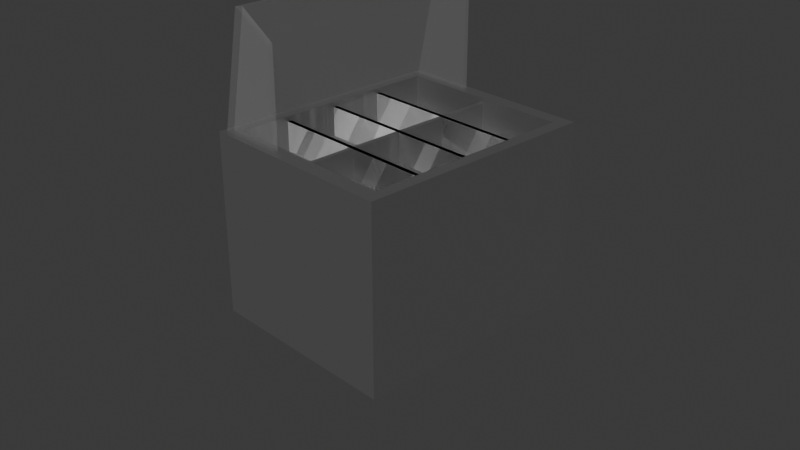 # Source: ToppingStation.blend  (saved by Blender 4.4.32; exported with 4.5.12 LTS)
import bpy
from mathutils import Matrix  # noqa: F401  (used for matrix-valued properties, if any)

bpy.ops.wm.read_factory_settings(use_empty=True)
scene = bpy.context.scene
scene.name = 'Scene'

# ---- collections
col_collection = bpy.data.collections.new('Collection'); scene.collection.children.link(col_collection)
col_collection_4 = bpy.data.collections.new('Collection 4'); scene.collection.children.link(col_collection_4)
col_collection_2 = bpy.data.collections.new('Collection 2'); scene.collection.children.link(col_collection_2)
col_collection_3 = bpy.data.collections.new('Collection 3'); scene.collection.children.link(col_collection_3)

# ---- materials (node trees are filled in below, after node groups)
mat_black = bpy.data.materials.new('Black')
mat_black_001 = bpy.data.materials.new('Black.001')
mat_black_002 = bpy.data.materials.new('Black.002')
mat_material_001 = bpy.data.materials.new('Material.001')
mat_material_003 = bpy.data.materials.new('Material.003')
mat_material_003.surface_render_method = 'BLENDED'
mat_material_003.blend_method = 'BLEND'
mat_material_003.use_raytrace_refraction = True
mat_material_003.use_screen_refraction = True
mat_material_003.preview_render_type = 'FLAT'
mat_material_003.roughness = 0.0

# ---- material node trees
mat_material_001.use_nodes = True; mat_material_001.node_tree.nodes.clear()
_N = mat_material_001.node_tree.nodes; _L = mat_material_001.node_tree.links
n0 = _N.new('ShaderNodeBsdfPrincipled'); n0.name = 'Principled BSDF'; n0.location = (10, 300)
n0.inputs[0].default_value = (0.2455, 0.2455, 0.2455, 1.0)
n0.inputs[1].default_value = 0.6514
n0.inputs[2].default_value = 0.344
n1 = _N.new('ShaderNodeOutputMaterial'); n1.name = 'Material Output'; n1.location = (300, 300)
_L.new(n0.outputs[0], n1.inputs[0])
n1.is_active_output = True
mat_material_003.use_nodes = True; mat_material_003.node_tree.nodes.clear()
_N = mat_material_003.node_tree.nodes; _L = mat_material_003.node_tree.links
n0 = _N.new('ShaderNodeOutputMaterial'); n0.name = 'Material Output'; n0.location = (300, 300)
n1 = _N.new('ShaderNodeBsdfPrincipled'); n1.name = 'Principled BSDF'; n1.location = (10, 300)
n1.distribution = 'GGX'
n1.subsurface_method = 'BURLEY'
n1.inputs[2].default_value = 0.0
n1.inputs[4].default_value = 0.04587
n1.inputs[9].default_value = (10.0, 0.2, 0.1)
n1.inputs[20].default_value = 0.0
n1.inputs[25].default_value = 0.0
_L.new(n1.outputs[0], n0.inputs[0])
n0.is_active_output = True

# ---- world
world_world = bpy.data.worlds.new('World'); scene.world = world_world
world_world.use_nodes = True; world_world.node_tree.nodes.clear()
_N = world_world.node_tree.nodes; _L = world_world.node_tree.links
n0 = _N.new('ShaderNodeOutputWorld'); n0.name = 'World Output'; n0.location = (300, 300)
n1 = _N.new('ShaderNodeBackground'); n1.name = 'Background'; n1.location = (10, 300)
n1.inputs[0].default_value = (0.05088, 0.05088, 0.05088, 1.0)
_L.new(n1.outputs[0], n0.inputs[0])
n0.is_active_output = True
world_world.color = (0.05088, 0.05088, 0.05088)
world_world.sun_shadow_jitter_overblur = 0.0

# ---- cameras
cam_camera = bpy.data.cameras.new('Camera')
cam_camera.clip_end = 100.0
cam_camera.ortho_scale = 7.314

# ---- meshes
me_cube_009 = bpy.data.meshes.new('Cube.009')
me_cube_009.from_pydata([(-1.275, -0.02265, -0.196), (-1.275, -0.02265, 0.196), (-1.275, 0.02265, -0.196), (-1.275, 0.02265, 0.196), (1.286, -0.02265, -0.196), (1.286, -0.02265, 0.196), (1.286, 0.02265, -0.196), (1.286, 0.02265, 0.196)], [], [(0, 1, 3, 2), (2, 3, 7, 6), (6, 7, 5, 4), (4, 5, 1, 0), (2, 6, 4, 0), (7, 3, 1, 5)])
_uv = me_cube_009.uv_layers.new(name='UVMap')
_uv.uv.foreach_set('vector', [0.375, 0.0, 0.625, 0.0, 0.625, 0.25, 0.375, 0.25, 0.375, 0.25, 0.625, 0.25, 0.625, 0.5, 0.375, 0.5, 0.375, 0.5, 0.625, 0.5, 0.625, 0.75, 0.375, 0.75, 0.375, 0.75, 0.625, 0.75, 0.625, 1.0, 0.375, 1.0, 0.125, 0.5, 0.375, 0.5, 0.375, 0.75, 0.125, 0.75, 0.625, 0.5, 0.875, 0.5, 0.875, 0.75, 0.625, 0.75])
me_cube_009.materials.append(mat_material_001)
me_cube_009.update()
me_cube_010 = bpy.data.meshes.new('Cube.010')
me_cube_010.from_pydata([(-1.367, 1.093, -1.752), (-1.367, 1.093, 0.2484), (1.31, 1.093, -1.752), (-1.367, 0.9564, -1.752), (-1.367, -0.9563, -1.752), (-1.199, 0.9564, -1.752), (-1.199, -0.9563, -1.752), (1.159, 0.9564, -1.752), (1.159, -0.9563, -1.752), (1.31, 0.9564, -1.752), (1.31, -0.9563, -1.752), (1.31, -1.093, -1.752), (1.31, -1.093, 0.2484), (-1.367, -1.093, -1.752), (-1.367, -1.093, 0.2484), (-1.367, -0.9563, 0.2484), (-1.199, -0.9563, 0.2484), (-1.367, 0.9564, 0.2484), (-1.199, 0.9564, 0.2484), (1.159, 0.9564, 0.2484), (-1.199, 0.9564, -0.122), (-0.01999, 0.9564, -0.122), (-1.199, 5.527e-05, -0.122), (-1.199, -0.9563, -0.122), (-0.01999, -0.9563, -0.122), (1.159, -0.9563, -0.122), (1.159, 5.516e-05, -0.122), (1.159, -0.9563, 0.2484), (1.31, -0.9563, 0.2484), (1.31, 0.9564, 0.2484), (1.31, 1.093, 0.2484), (1.159, 0.9564, -0.122)], [], [(15, 17, 1, 0, 3, 4, 13, 14), (1, 30, 2, 0), (7, 5, 3, 0, 2, 9), (6, 4, 3, 5), (8, 6, 5, 7), (10, 8, 7, 9), (29, 28, 12, 11, 10, 9, 2, 30), (13, 4, 6, 8, 10, 11), (12, 14, 13, 11), (27, 16, 15, 14, 12, 28), (18, 17, 15, 16), (1, 17, 18, 19, 29, 30), (18, 16, 23, 22, 20), (19, 18, 20, 21, 31), (26, 31, 21, 20, 22, 23, 24, 25), (16, 27, 25, 24, 23), (27, 19, 31, 26, 25), (29, 19, 27, 28)])
_uv = me_cube_010.uv_layers.new(name='UVMap')
_uv.uv.foreach_set('vector', [0.625, 0.7656, 0.625, 0.9844, 0.625, 1.0, 0.375, 1.0, 0.375, 0.9844, 0.375, 0.7656, 0.375, 0.75, 0.625, 0.75, 0.625, 0.0, 0.625, 0.25, 0.375, 0.25, 0.375, 0.0, 0.1406, 0.5156, 0.1406, 0.7344, 0.1406, 0.75, 0.125, 0.75, 0.125, 0.5, 0.1406, 0.5, 0.3594, 0.7344, 0.3594, 0.75, 0.1406, 0.75, 0.1406, 0.7344, 0.3594, 0.5156, 0.3594, 0.7344, 0.1406, 0.7344, 0.1406, 0.5156, 0.3594, 0.5, 0.3594, 0.5156, 0.1406, 0.5156, 0.1406, 0.5, 0.625, 0.2656, 0.625, 0.4844, 0.625, 0.5, 0.375, 0.5, 0.375, 0.4844, 0.375, 0.2656, 0.375, 0.25, 0.625, 0.25, 0.375, 0.75, 0.3594, 0.75, 0.3594, 0.7344, 0.3594, 0.5156, 0.3594, 0.5, 0.375, 0.5, 0.625, 0.5, 0.625, 0.75, 0.375, 0.75, 0.375, 0.5, 0.6406, 0.5156, 0.6406, 0.7344, 0.6406, 0.75, 0.625, 0.75, 0.625, 0.5, 0.6406, 0.5, 0.8594, 0.7344, 0.8594, 0.75, 0.6406, 0.75, 0.6406, 0.7344, 0.875, 0.75, 0.8594, 0.75, 0.8594, 0.7344, 0.8594, 0.5156, 0.8594, 0.5, 0.875, 0.5, 0.8594, 0.7344, 0.6406, 0.7344, 0.6406, 0.7344, 0.75, 0.7344, 0.8594, 0.7344, 0.8594, 0.5156, 0.8594, 0.7344, 0.8594, 0.7344, 0.8594, 0.625, 0.8594, 0.5156, 0.75, 0.5156, 0.8594, 0.5156, 0.8594, 0.625, 0.8594, 0.7344, 0.75, 0.7344, 0.6406, 0.7344, 0.6406, 0.625, 0.6406, 0.5156, 0.6406, 0.7344, 0.6406, 0.5156, 0.6406, 0.5156, 0.6406, 0.625, 0.6406, 0.7344, 0.6406, 0.5156, 0.8594, 0.5156, 0.8594, 0.5156, 0.75, 0.5156, 0.6406, 0.5156, 0.8594, 0.5, 0.8594, 0.5156, 0.6406, 0.5156, 0.6406, 0.5])
me_cube_010.materials.append(mat_material_001)
me_cube_010.use_mirror_y = True
me_cube_010.update()
me_cube_011 = bpy.data.meshes.new('Cube.011')
me_cube_011.from_pydata([(-0.0407, 0.9915, -0.196), (0.004599, 0.9915, -0.196), (-0.0407, 0.9915, 0.196), (-0.0407, -1.043, -0.196), (0.004599, -1.043, -0.196), (-0.0407, -1.043, 0.196), (0.004599, -1.043, 0.196), (0.004599, 0.9915, 0.196)], [], [(1, 4, 3, 0), (0, 2, 7, 1), (3, 5, 2, 0), (4, 6, 5, 3), (6, 7, 2, 5), (1, 7, 6, 4)])
_uv = me_cube_011.uv_layers.new(name='UVMap')
_uv.uv.foreach_set('vector', [0.125, 0.5, 0.375, 0.5, 0.375, 0.75, 0.125, 0.75, 0.375, 0.0, 0.625, 0.0, 0.625, 0.25, 0.375, 0.25, 0.375, 0.75, 0.625, 0.75, 0.625, 1.0, 0.375, 1.0, 0.375, 0.5, 0.625, 0.5, 0.625, 0.75, 0.375, 0.75, 0.625, 0.5, 0.875, 0.5, 0.875, 0.75, 0.625, 0.75, 0.375, 0.25, 0.625, 0.25, 0.625, 0.5, 0.375, 0.5])
me_cube_011.update()
me_cube_012 = bpy.data.meshes.new('Cube.012')
me_cube_012.from_pydata([(0.5594, 0.9915, -0.196), (0.6047, 0.9915, -0.196), (0.5594, 0.9915, 0.196), (0.5594, -1.043, -0.196), (0.6047, -1.043, -0.196), (0.5594, -1.043, 0.196), (0.6047, -1.043, 0.196), (0.6047, 0.9915, 0.196)], [], [(1, 4, 3, 0), (0, 2, 7, 1), (3, 5, 2, 0), (4, 6, 5, 3), (6, 7, 2, 5), (1, 7, 6, 4)])
_uv = me_cube_012.uv_layers.new(name='UVMap')
_uv.uv.foreach_set('vector', [0.125, 0.5, 0.375, 0.5, 0.375, 0.75, 0.125, 0.75, 0.375, 0.0, 0.625, 0.0, 0.625, 0.25, 0.375, 0.25, 0.375, 0.75, 0.625, 0.75, 0.625, 1.0, 0.375, 1.0, 0.375, 0.5, 0.625, 0.5, 0.625, 0.75, 0.375, 0.75, 0.625, 0.5, 0.875, 0.5, 0.875, 0.75, 0.625, 0.75, 0.375, 0.25, 0.625, 0.25, 0.625, 0.5, 0.375, 0.5])
me_cube_012.update()
me_cube_013 = bpy.data.meshes.new('Cube.013')
me_cube_013.from_pydata([(-0.6413, 0.9915, -0.196), (-0.596, 0.9915, -0.196), (-0.6413, 0.9915, 0.196), (-0.6413, -1.043, -0.196), (-0.596, -1.043, -0.196), (-0.6413, -1.043, 0.196), (-0.596, -1.043, 0.196), (-0.596, 0.9915, 0.196)], [], [(1, 4, 3, 0), (0, 2, 7, 1), (3, 5, 2, 0), (4, 6, 5, 3), (6, 7, 2, 5), (1, 7, 6, 4)])
_uv = me_cube_013.uv_layers.new(name='UVMap')
_uv.uv.foreach_set('vector', [0.125, 0.5, 0.375, 0.5, 0.375, 0.75, 0.125, 0.75, 0.375, 0.0, 0.625, 0.0, 0.625, 0.25, 0.375, 0.25, 0.375, 0.75, 0.625, 0.75, 0.625, 1.0, 0.375, 1.0, 0.375, 0.5, 0.625, 0.5, 0.625, 0.75, 0.375, 0.75, 0.625, 0.5, 0.875, 0.5, 0.875, 0.75, 0.625, 0.75, 0.375, 0.25, 0.625, 0.25, 0.625, 0.5, 0.375, 0.5])
me_cube_013.update()
me_cube = bpy.data.meshes.new('Cube')
me_cube.from_pydata([(-1.0, -1.284, -1.0), (-0.729, -1.284, 0.2748), (-1.0, 1.284, -1.0), (-0.729, 1.284, 0.2748), (-0.957, 1.235, -1.0), (-0.686, 1.235, 0.2748), (-0.686, -1.235, 0.2748), (-0.957, -1.235, -1.0), (-0.2691, 1.284, 0.02592), (-0.2691, 1.284, -1.0), (-0.2691, 1.235, -1.0), (-0.2691, -1.235, 0.02592), (-0.2691, -1.284, 0.02592), (-0.2691, -1.284, -1.0), (-0.2691, 1.235, 0.02592), (-0.2691, -1.235, -1.0)], [], [(3, 2, 0, 1), (0, 13, 12, 1), (3, 1, 12, 11, 6, 5, 14, 8), (5, 6, 7, 4), (2, 9, 10, 4, 7, 15, 13, 0), (3, 8, 9, 2), (15, 11, 12, 13), (9, 8, 14, 10), (7, 6, 11, 15), (5, 4, 10, 14)])
_uv = me_cube.uv_layers.new(name='UVMap')
_uv.uv.foreach_set('vector', [0.625, 0.25, 0.375, 0.25, 0.375, 0.0, 0.625, 0.0, 0.375, 1.0, 0.375, 0.75, 0.625, 0.75, 0.625, 1.0, 0.875, 0.5, 0.875, 0.75, 0.625, 0.75, 0.625, 0.7452, 0.625, 0.7452, 0.625, 0.5048, 0.625, 0.5048, 0.625, 0.5, 0.625, 0.5048, 0.625, 0.7452, 0.375, 0.7452, 0.375, 0.5048, 0.125, 0.5, 0.375, 0.5, 0.375, 0.5048, 0.375, 0.5048, 0.375, 0.7452, 0.375, 0.7452, 0.375, 0.75, 0.125, 0.75, 0.625, 0.25, 0.625, 0.5, 0.375, 0.5, 0.375, 0.25, 0.375, 0.7452, 0.625, 0.7452, 0.625, 0.75, 0.375, 0.75, 0.375, 0.5, 0.625, 0.5, 0.625, 0.5048, 0.375, 0.5048, 0.375, 0.7452, 0.625, 0.7452, 0.625, 0.7452, 0.375, 0.7452, 0.625, 0.5048, 0.375, 0.5048, 0.375, 0.5048, 0.625, 0.5048])
me_cube.materials.append(mat_material_003)
me_cube.update()

# ---- objects
ob_camera = bpy.data.objects.new('Camera', cam_camera)
ob_gpencil = bpy.data.objects.new('GPencil', None)
ob_gpencil_001 = bpy.data.objects.new('GPencil.001', None)
ob_gpencil_002 = bpy.data.objects.new('GPencil.002', None)
ob_gpencil_003 = bpy.data.objects.new('GPencil.003', None)
ob_gpencil_004 = bpy.data.objects.new('GPencil.004', None)
ob_cube_001 = bpy.data.objects.new('Cube.001', me_cube_009)
ob_cube_002 = bpy.data.objects.new('Cube.002', me_cube_010)
ob_cube_003 = bpy.data.objects.new('Cube.003', me_cube_011)
ob_cube_004 = bpy.data.objects.new('Cube.004', me_cube_012)
ob_cube_005 = bpy.data.objects.new('Cube.005', me_cube_013)
ob_cube = bpy.data.objects.new('Cube', me_cube)

# ---- transforms, parenting, visibility, modifiers, constraints
ob_camera.location = (7.359, -6.926, 4.958)
ob_camera.rotation_euler = (1.109, 0.0, 0.8149)
ob_camera.lock_rotations_4d = False
ob_camera.empty_display_type = 'ARROWS'
ob_camera.color = (0.0, 0.0, 0.0, 0.0)
ob_camera.display_type = 'WIRE'
ob_camera.lineart.crease_threshold = 0.0
ob_gpencil.location = (0.0, 0.0, 0.0)
ob_gpencil.empty_image_offset = (0.0, 0.0)
ob_gpencil.use_grease_pencil_lights = True
ob_gpencil_001.location = (0.0, 0.0, 0.0)
ob_gpencil_001.empty_image_offset = (0.0, 0.0)
ob_gpencil_001.use_grease_pencil_lights = True
ob_gpencil_002.location = (0.0, 0.0, 0.0)
ob_gpencil_002.empty_image_offset = (0.0, 0.0)
ob_gpencil_002.use_grease_pencil_lights = True
ob_gpencil_003.location = (0.0, 2.671, 0.0)
ob_gpencil_003.empty_image_offset = (0.0, 0.0)
ob_gpencil_003.use_grease_pencil_lights = True
ob_gpencil_004.location = (0.5875, 2.671, 0.0)
ob_gpencil_004.empty_image_offset = (0.0, 0.0)
ob_gpencil_004.use_grease_pencil_lights = True
ob_cube_001.location = (-0.00027, 0.01868, 0.7516)
ob_cube_001.rotation_euler = (0.0, -0.0, 1.571)
ob_cube_001.display_type = 'SOLID'
_m = ob_cube_001.modifiers.new('Boolean', 'BOOLEAN')
_m.object = ob_cube_005
_m.operation = 'UNION'
_m.use_self = True
_m = ob_cube_001.modifiers.new('Boolean.001', 'BOOLEAN')
_m.object = ob_cube_003
_m.operation = 'UNION'
_m.use_self = True
_m = ob_cube_001.modifiers.new('Boolean.002', 'BOOLEAN')
_m.object = ob_cube_004
_m.operation = 'UNION'
_m.use_self = True
ob_cube_002.location = (-0.00027, 0.01868, 0.7516)
ob_cube_002.rotation_euler = (0.0, -0.0, 1.571)
ob_cube_002.use_mesh_mirror_y = True
ob_cube_003.location = (-0.00027, 0.01868, 0.7516)
ob_cube_003.rotation_euler = (0.0, -0.0, 1.571)
ob_cube_003.display_type = 'WIRE'
ob_cube_004.location = (-0.00027, 0.01868, 0.7516)
ob_cube_004.rotation_euler = (0.0, -0.0, 1.571)
ob_cube_004.display_type = 'WIRE'
ob_cube_005.location = (-0.00027, 0.01868, 0.7516)
ob_cube_005.rotation_euler = (0.0, -0.0, 1.571)
ob_cube_005.display_type = 'WIRE'
ob_cube.location = (-0.05284, 0.0, 2.0)

# ---- collection membership
col_collection.objects.link(ob_camera)
col_collection_4.objects.link(ob_gpencil)
col_collection_4.objects.link(ob_gpencil_001)
col_collection_4.objects.link(ob_gpencil_002)
col_collection_4.objects.link(ob_gpencil_003)
col_collection_4.objects.link(ob_gpencil_004)
col_collection_2.objects.link(ob_cube_001)
col_collection_2.objects.link(ob_cube_002)
col_collection_2.objects.link(ob_cube_003)
col_collection_2.objects.link(ob_cube_004)
col_collection_2.objects.link(ob_cube_005)
col_collection_3.objects.link(ob_cube)

# ---- scene / render settings (as saved in the file)
scene.camera = ob_camera
scene.frame_start = 1; scene.frame_end = 250; scene.frame_set(1)
scene.render.engine = 'BLENDER_EEVEE_NEXT'
bpy.context.view_layer.update()

# ---- added for rendering (the .blend has no usable light): sun
light_auto_sun = bpy.data.lights.new('AutoSun', 'SUN')
light_auto_sun.energy = 3.0
light_auto_sun.angle = 0.0523599
ob_auto_sun = bpy.data.objects.new('AutoSun', light_auto_sun)
scene.collection.objects.link(ob_auto_sun)
ob_auto_sun.rotation_euler = (0.872665, 0.174533, 0.523599)
bpy.context.view_layer.update()

